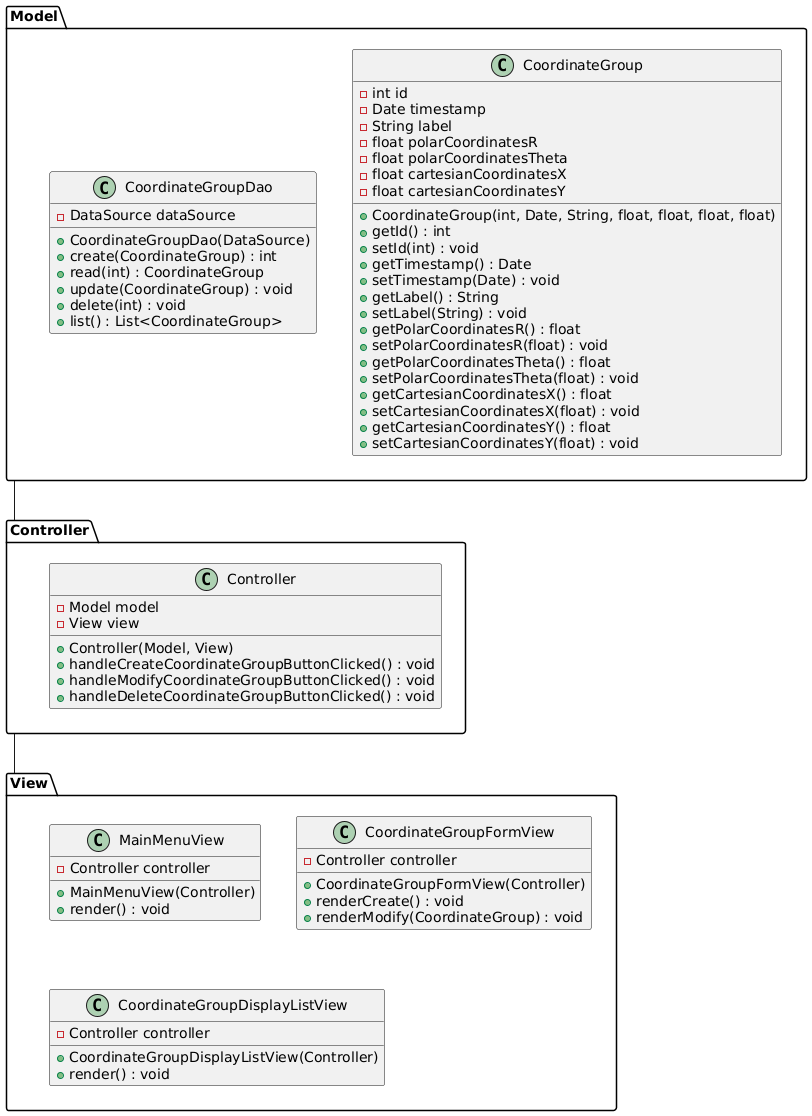

The diagram above was rendered by PlantUML. Its source (embedded in the PNG):
@startuml
package "Model" as m {
  class CoordinateGroup {
    - int id
    - Date timestamp
    - String label
    - float polarCoordinatesR
    - float polarCoordinatesTheta
    - float cartesianCoordinatesX
    - float cartesianCoordinatesY
    
    + CoordinateGroup(int, Date, String, float, float, float, float)
    + getId() : int
    + setId(int) : void
    + getTimestamp() : Date
    + setTimestamp(Date) : void
    + getLabel() : String
    + setLabel(String) : void
    + getPolarCoordinatesR() : float
    + setPolarCoordinatesR(float) : void
    + getPolarCoordinatesTheta() : float
    + setPolarCoordinatesTheta(float) : void
    + getCartesianCoordinatesX() : float
    + setCartesianCoordinatesX(float) : void
    + getCartesianCoordinatesY() : float
    + setCartesianCoordinatesY(float) : void
  }
  
  class CoordinateGroupDao {
    - DataSource dataSource
    
    + CoordinateGroupDao(DataSource)
    + create(CoordinateGroup) : int
    + read(int) : CoordinateGroup
    + update(CoordinateGroup) : void
    + delete(int) : void
    + list() : List<CoordinateGroup>
  }
}

package "View" as v {
  class MainMenuView {
    - Controller controller
    
    + MainMenuView(Controller)
    + render() : void
  }
  
  class CoordinateGroupFormView {
    - Controller controller
    
    + CoordinateGroupFormView(Controller)
    + renderCreate() : void
    + renderModify(CoordinateGroup) : void
  }
  
  class CoordinateGroupDisplayListView {
    - Controller controller
    
    + CoordinateGroupDisplayListView(Controller)
    + render() : void
  }
}

package "Controller" as c {
  class Controller {
    - Model model
    - View view
    
    + Controller(Model, View)
    + handleCreateCoordinateGroupButtonClicked() : void
    + handleModifyCoordinateGroupButtonClicked() : void
    + handleDeleteCoordinateGroupButtonClicked() : void
  }
}

m -- c
c -- v
@enduml